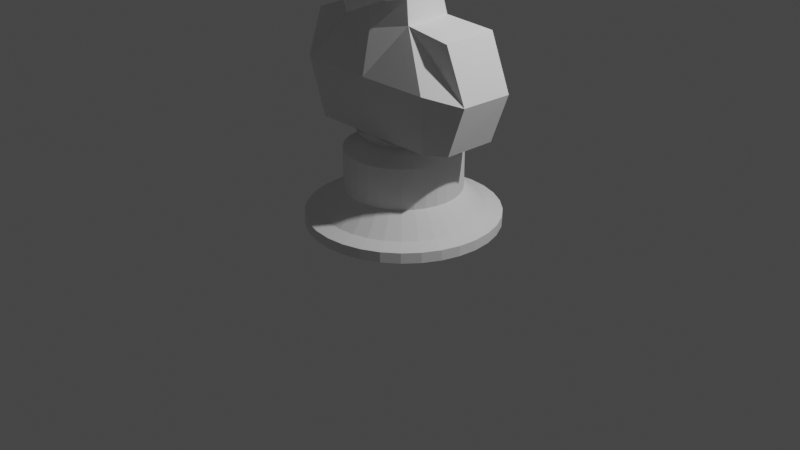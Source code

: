 # Source: character.pieces.blend  (saved by Blender 2.80.75; exported with 4.5.12 LTS)
import bpy
from mathutils import Matrix  # noqa: F401  (used for matrix-valued properties, if any)

bpy.ops.wm.read_factory_settings(use_empty=True)
scene = bpy.context.scene
scene.name = 'Scene'

# ---- collections
col_collection = bpy.data.collections.new('Collection'); scene.collection.children.link(col_collection)

# ---- world
world_world = bpy.data.worlds.new('World'); scene.world = world_world
world_world.use_nodes = True; world_world.node_tree.nodes.clear()
_N = world_world.node_tree.nodes; _L = world_world.node_tree.links
n0 = _N.new('ShaderNodeOutputWorld'); n0.name = 'World Output'; n0.location = (300, 300)
n1 = _N.new('ShaderNodeBackground'); n1.name = 'Background'; n1.location = (10, 300)
n1.inputs[0].default_value = (0.05088, 0.05088, 0.05088, 1.0)
_L.new(n1.outputs[0], n0.inputs[0])
n0.is_active_output = True
world_world.color = (0.05088, 0.05088, 0.05088)
world_world.use_sun_shadow = False
world_world.sun_shadow_jitter_overblur = 0.0

# ---- cameras
cam_camera = bpy.data.cameras.new('Camera')
cam_camera.clip_end = 100.0
cam_camera.ortho_scale = 7.314

# ---- lights
light_light = bpy.data.lights.new('Light', 'POINT')
light_light.transmission_factor = 0.0
light_light.energy = 1000.0
light_light.shadow_soft_size = 0.1
light_light.shadow_maximum_resolution = 0.006
light_light.use_absolute_resolution = True

# ---- meshes
me_circle = bpy.data.meshes.new('Circle')
me_circle.from_pydata([(0.0, 1.0, 0.0), (-0.1951, 0.9808, 0.0), (-0.3827, 0.9239, 0.0), (-0.5556, 0.8315, 0.0), (-0.7071, 0.7071, 0.0), (-0.8315, 0.5556, 0.0), (-0.9239, 0.3827, 0.0), (-0.9808, 0.1951, 0.0), (-1.0, 7.55e-08, 0.0), (-0.9808, -0.1951, 0.0), (-0.9239, -0.3827, 0.0), (-0.8315, -0.5556, 0.0), (-0.7071, -0.7071, 0.0), (-0.5556, -0.8315, 0.0), (-0.3827, -0.9239, 0.0), (-0.1951, -0.9808, 0.0), (3.258e-07, -1.0, 0.0), (0.1951, -0.9808, 0.0), (0.3827, -0.9239, 0.0), (0.5556, -0.8315, 0.0), (0.7071, -0.7071, 0.0), (0.8315, -0.5556, 0.0), (0.9239, -0.3827, 0.0), (0.9808, -0.1951, 0.0), (1.0, 9.656e-07, 0.0), (0.9808, 0.1951, 0.0), (0.9239, 0.3827, 0.0), (0.8315, 0.5556, 0.0), (0.7071, 0.7071, 0.0), (0.5556, 0.8315, 0.0), (0.3827, 0.9239, 0.0), (0.1951, 0.9808, 0.0), (0.0, 1.0, 0.1088), (-0.1951, 0.9808, 0.1088), (-0.3827, 0.9239, 0.1088), (-0.5556, 0.8315, 0.1088), (-0.7071, 0.7071, 0.1088), (-0.8315, 0.5556, 0.1088), (-0.9239, 0.3827, 0.1088), (-0.9808, 0.1951, 0.1088), (-1.0, 7.55e-08, 0.1088), (-0.9808, -0.1951, 0.1088), (-0.9239, -0.3827, 0.1088), (-0.8315, -0.5556, 0.1088), (-0.7071, -0.7071, 0.1088), (-0.5556, -0.8315, 0.1088), (-0.3827, -0.9239, 0.1088), (-0.1951, -0.9808, 0.1088), (3.258e-07, -1.0, 0.1088), (0.1951, -0.9808, 0.1088), (0.3827, -0.9239, 0.1088), (0.5556, -0.8315, 0.1088), (0.7071, -0.7071, 0.1088), (0.8315, -0.5556, 0.1088), (0.9239, -0.3827, 0.1088), (0.9808, -0.1951, 0.1088), (1.0, 9.656e-07, 0.1088), (0.9808, 0.1951, 0.1088), (0.9239, 0.3827, 0.1088), (0.8315, 0.5556, 0.1088), (0.7071, 0.7071, 0.1088), (0.5556, 0.8315, 0.1088), (0.3827, 0.9239, 0.1088), (0.1951, 0.9808, 0.1088), (-0.1175, 0.5909, 0.3657), (1.309e-07, 0.6025, 0.3657), (0.1175, 0.5909, 0.3657), (0.2306, 0.5566, 0.3657), (0.3347, 0.5009, 0.3657), (0.426, 0.426, 0.3657), (0.5009, 0.3347, 0.3657), (0.5566, 0.2306, 0.3657), (0.5909, 0.1175, 0.3657), (0.6025, 6.025e-07, 0.3657), (0.5909, -0.1175, 0.3657), (0.5566, -0.2306, 0.3657), (0.5009, -0.3347, 0.3657), (0.426, -0.426, 0.3657), (0.3347, -0.5009, 0.3657), (0.2306, -0.5566, 0.3657), (0.1175, -0.5909, 0.3657), (2.329e-07, -0.6025, 0.3657), (-0.1175, -0.5909, 0.3657), (-0.2306, -0.5566, 0.3657), (-0.3347, -0.5009, 0.3657), (-0.426, -0.426, 0.3657), (-0.5009, -0.3347, 0.3657), (-0.5566, -0.2306, 0.3657), (-0.5909, -0.1175, 0.3657), (-0.6025, 5.534e-08, 0.3657), (-0.5909, 0.1175, 0.3657), (-0.5566, 0.2306, 0.3657), (-0.5009, 0.3347, 0.3657), (-0.426, 0.426, 0.3657), (-0.3347, 0.5009, 0.3657), (-0.2306, 0.5566, 0.3657), (-0.1649, 0.8288, 0.1511), (5.918e-08, 0.845, 0.1511), (-0.3234, 0.7807, 0.1511), (0.1649, 0.8288, 0.1511), (0.3234, 0.7807, 0.1511), (0.4695, 0.7026, 0.1511), (0.5975, 0.5975, 0.1511), (0.7026, 0.4695, 0.1511), (0.7807, 0.3234, 0.1511), (0.8288, 0.1649, 0.1511), (0.845, 8.24e-07, 0.1511), (0.8288, -0.1649, 0.1511), (0.7807, -0.3234, 0.1511), (0.7026, -0.4695, 0.1511), (0.5975, -0.5975, 0.1511), (0.4695, -0.7026, 0.1511), (0.3234, -0.7807, 0.1511), (0.1649, -0.8288, 0.1511), (2.783e-07, -0.845, 0.1511), (-0.1649, -0.8288, 0.1511), (-0.3234, -0.7807, 0.1511), (-0.4695, -0.7026, 0.1511), (-0.5975, -0.5975, 0.1511), (-0.7026, -0.4695, 0.1511), (-0.7807, -0.3234, 0.1511), (-0.8288, -0.1649, 0.1511), (-0.845, 5.171e-08, 0.1511), (-0.8288, 0.1649, 0.1511), (-0.7807, 0.3234, 0.1511), (-0.7026, 0.4695, 0.1511), (-0.5975, 0.5975, 0.1511), (-0.4695, 0.7026, 0.1511), (-0.1175, 0.5909, 0.7851), (1.405e-07, 0.6025, 0.7851), (0.1175, 0.5909, 0.7851), (0.2306, 0.5566, 0.7851), (0.3347, 0.5009, 0.7851), (0.426, 0.426, 0.7851), (0.5009, 0.3347, 0.7851), (0.5566, 0.2306, 0.7851), (0.5909, 0.1175, 0.7851), (0.6025, 6.025e-07, 0.7851), (0.5909, -0.1175, 0.7851), (0.5566, -0.2306, 0.7851), (0.5009, -0.3347, 0.7851), (0.426, -0.426, 0.7851), (0.3347, -0.5009, 0.7851), (0.2306, -0.5566, 0.7851), (0.1175, -0.5909, 0.7851), (2.425e-07, -0.6025, 0.7851), (-0.1175, -0.5909, 0.7851), (-0.2306, -0.5566, 0.7851), (-0.3347, -0.5009, 0.7851), (-0.426, -0.426, 0.7851), (-0.5009, -0.3347, 0.7851), (-0.5566, -0.2306, 0.7851), (-0.5909, -0.1175, 0.7851), (-0.6025, 5.534e-08, 0.7851), (-0.5909, 0.1175, 0.7851), (-0.5566, 0.2306, 0.7851), (-0.5009, 0.3347, 0.7851), (-0.426, 0.426, 0.7851), (-0.3347, 0.5009, 0.7851), (-0.2306, 0.5566, 0.7851), (-0.07624, 0.3833, 0.9079), (7.013e-08, 0.3908, 0.9079), (0.07624, 0.3833, 0.9079), (0.1495, 0.361, 0.9079), (0.2171, 0.3249, 0.9079), (0.2763, 0.2763, 0.9079), (0.3249, 0.2171, 0.9079), (0.361, 0.1495, 0.9079), (0.3833, 0.07624, 0.9079), (0.3908, 4.62e-07, 0.9079), (0.3833, -0.07624, 0.9079), (0.361, -0.1495, 0.9079), (0.3249, -0.2171, 0.9079), (0.2763, -0.2763, 0.9079), (0.2171, -0.3249, 0.9079), (0.1495, -0.361, 0.9079), (0.07624, -0.3833, 0.9079), (1.363e-07, -0.3908, 0.9079), (-0.07624, -0.3833, 0.9079), (-0.1495, -0.361, 0.9079), (-0.2171, -0.3249, 0.9079), (-0.2763, -0.2763, 0.9079), (-0.3249, -0.2171, 0.9079), (-0.361, -0.1495, 0.9079), (-0.3833, -0.07624, 0.9079), (-0.3908, 1.07e-07, 0.9079), (-0.3833, 0.07624, 0.9079), (-0.361, 0.1495, 0.9079), (-0.3249, 0.2171, 0.9079), (-0.2763, 0.2763, 0.9079), (-0.2171, 0.3249, 0.9079), (-0.1495, 0.361, 0.9079), (-0.09115, 0.4583, 0.9776), (9.146e-08, 0.4672, 0.9776), (0.09115, 0.4583, 0.9776), (0.1788, 0.4317, 0.9776), (0.2596, 0.3885, 0.9776), (0.3304, 0.3304, 0.9776), (0.3885, 0.2596, 0.9776), (0.4317, 0.1788, 0.9776), (0.4583, 0.09115, 0.9776), (0.4672, 5.143e-07, 0.9776), (0.4583, -0.09115, 0.9776), (0.4317, -0.1788, 0.9776), (0.3885, -0.2596, 0.9776), (0.3304, -0.3304, 0.9776), (0.2596, -0.3885, 0.9776), (0.1788, -0.4317, 0.9776), (0.09115, -0.4583, 0.9776), (1.705e-07, -0.4672, 0.9776), (-0.09115, -0.4583, 0.9776), (-0.1788, -0.4317, 0.9776), (-0.2596, -0.3885, 0.9776), (-0.3304, -0.3304, 0.9776), (-0.3885, -0.2596, 0.9776), (-0.4317, -0.1788, 0.9776), (-0.4583, -0.09115, 0.9776), (-0.4672, 8.999e-08, 0.9776), (-0.4583, 0.09115, 0.9776), (-0.4317, 0.1788, 0.9776), (-0.3885, 0.2596, 0.9776), (-0.3304, 0.3304, 0.9776), (-0.2596, 0.3885, 0.9776), (-0.1788, 0.4317, 0.9776), (-0.08183, 0.4114, 1.012), (7.238e-08, 0.4194, 1.012), (0.08183, 0.4114, 1.012), (0.1605, 0.3875, 1.012), (0.233, 0.3487, 1.012), (0.2966, 0.2966, 1.012), (0.3487, 0.233, 1.012), (0.3875, 0.1605, 1.012), (0.4114, 0.08183, 1.012), (0.4194, 4.84e-07, 1.012), (0.4114, -0.08183, 1.012), (0.3875, -0.1605, 1.012), (0.3487, -0.233, 1.012), (0.2966, -0.2966, 1.012), (0.233, -0.3487, 1.012), (0.1605, -0.3875, 1.012), (0.08183, -0.4114, 1.012), (1.434e-07, -0.4194, 1.012), (-0.08183, -0.4114, 1.012), (-0.1605, -0.3875, 1.012), (-0.233, -0.3487, 1.012), (-0.2966, -0.2966, 1.012), (-0.3487, -0.233, 1.012), (-0.3875, -0.1605, 1.012), (-0.4114, -0.08183, 1.012), (-0.4194, 1.031e-07, 1.012), (-0.4114, 0.08183, 1.012), (-0.3875, 0.1605, 1.012), (-0.3487, 0.233, 1.012), (-0.2966, 0.2966, 1.012), (-0.233, 0.3487, 1.012), (-0.1605, 0.3875, 1.012)], [], [(24, 23, 55, 56), (11, 10, 42, 43), (25, 24, 56, 57), (12, 11, 43, 44), (26, 25, 57, 58), (13, 12, 44, 45), (27, 26, 58, 59), (14, 13, 45, 46), (1, 0, 32, 33), (28, 27, 59, 60), (15, 14, 46, 47), (2, 1, 33, 34), (29, 28, 60, 61), (16, 15, 47, 48), (3, 2, 34, 35), (30, 29, 61, 62), (17, 16, 48, 49), (4, 3, 35, 36), (31, 30, 62, 63), (18, 17, 49, 50), (5, 4, 36, 37), (0, 31, 63, 32), (19, 18, 50, 51), (6, 5, 37, 38), (20, 19, 51, 52), (7, 6, 38, 39), (21, 20, 52, 53), (8, 7, 39, 40), (22, 21, 53, 54), (9, 8, 40, 41), (23, 22, 54, 55), (10, 9, 41, 42), (87, 88, 152, 151), (33, 32, 97, 96), (32, 63, 99, 97), (63, 62, 100, 99), (62, 61, 101, 100), (61, 60, 102, 101), (60, 59, 103, 102), (59, 58, 104, 103), (58, 57, 105, 104), (57, 56, 106, 105), (56, 55, 107, 106), (55, 54, 108, 107), (54, 53, 109, 108), (53, 52, 110, 109), (52, 51, 111, 110), (51, 50, 112, 111), (50, 49, 113, 112), (49, 48, 114, 113), (48, 47, 115, 114), (47, 46, 116, 115), (46, 45, 117, 116), (45, 44, 118, 117), (44, 43, 119, 118), (43, 42, 120, 119), (42, 41, 121, 120), (41, 40, 122, 121), (40, 39, 123, 122), (39, 38, 124, 123), (38, 37, 125, 124), (37, 36, 126, 125), (36, 35, 127, 126), (35, 34, 98, 127), (34, 33, 96, 98), (65, 64, 96, 97), (64, 95, 98, 96), (66, 65, 97, 99), (67, 66, 99, 100), (68, 67, 100, 101), (69, 68, 101, 102), (70, 69, 102, 103), (71, 70, 103, 104), (72, 71, 104, 105), (73, 72, 105, 106), (74, 73, 106, 107), (75, 74, 107, 108), (76, 75, 108, 109), (77, 76, 109, 110), (78, 77, 110, 111), (79, 78, 111, 112), (80, 79, 112, 113), (81, 80, 113, 114), (82, 81, 114, 115), (83, 82, 115, 116), (84, 83, 116, 117), (85, 84, 117, 118), (86, 85, 118, 119), (87, 86, 119, 120), (88, 87, 120, 121), (89, 88, 121, 122), (90, 89, 122, 123), (91, 90, 123, 124), (92, 91, 124, 125), (93, 92, 125, 126), (94, 93, 126, 127), (95, 94, 127, 98), (128, 129, 161, 160), (74, 75, 139, 138), (88, 89, 153, 152), (75, 76, 140, 139), (89, 90, 154, 153), (76, 77, 141, 140), (64, 65, 129, 128), (90, 91, 155, 154), (77, 78, 142, 141), (95, 64, 128, 159), (91, 92, 156, 155), (78, 79, 143, 142), (65, 66, 130, 129), (92, 93, 157, 156), (79, 80, 144, 143), (66, 67, 131, 130), (93, 94, 158, 157), (80, 81, 145, 144), (67, 68, 132, 131), (94, 95, 159, 158), (81, 82, 146, 145), (68, 69, 133, 132), (82, 83, 147, 146), (69, 70, 134, 133), (83, 84, 148, 147), (70, 71, 135, 134), (84, 85, 149, 148), (71, 72, 136, 135), (85, 86, 150, 149), (72, 73, 137, 136), (86, 87, 151, 150), (73, 74, 138, 137), (162, 163, 195, 194), (154, 155, 187, 186), (141, 142, 174, 173), (159, 128, 160, 191), (155, 156, 188, 187), (142, 143, 175, 174), (129, 130, 162, 161), (156, 157, 189, 188), (143, 144, 176, 175), (130, 131, 163, 162), (157, 158, 190, 189), (144, 145, 177, 176), (131, 132, 164, 163), (158, 159, 191, 190), (145, 146, 178, 177), (132, 133, 165, 164), (146, 147, 179, 178), (133, 134, 166, 165), (147, 148, 180, 179), (134, 135, 167, 166), (148, 149, 181, 180), (135, 136, 168, 167), (149, 150, 182, 181), (136, 137, 169, 168), (150, 151, 183, 182), (137, 138, 170, 169), (151, 152, 184, 183), (138, 139, 171, 170), (152, 153, 185, 184), (139, 140, 172, 171), (153, 154, 186, 185), (140, 141, 173, 172), (197, 198, 230, 229), (189, 190, 222, 221), (176, 177, 209, 208), (163, 164, 196, 195), (190, 191, 223, 222), (177, 178, 210, 209), (164, 165, 197, 196), (178, 179, 211, 210), (165, 166, 198, 197), (179, 180, 212, 211), (166, 167, 199, 198), (180, 181, 213, 212), (167, 168, 200, 199), (181, 182, 214, 213), (168, 169, 201, 200), (182, 183, 215, 214), (169, 170, 202, 201), (183, 184, 216, 215), (170, 171, 203, 202), (184, 185, 217, 216), (171, 172, 204, 203), (185, 186, 218, 217), (172, 173, 205, 204), (160, 161, 193, 192), (186, 187, 219, 218), (173, 174, 206, 205), (191, 160, 192, 223), (187, 188, 220, 219), (174, 175, 207, 206), (161, 162, 194, 193), (188, 189, 221, 220), (175, 176, 208, 207), (224, 225, 226, 227, 228, 229, 230, 231, 232, 233, 234, 235, 236, 237, 238, 239, 240, 241, 242, 243, 244, 245, 246, 247, 248, 249, 250, 251, 252, 253, 254, 255), (211, 212, 244, 243), (198, 199, 231, 230), (212, 213, 245, 244), (199, 200, 232, 231), (213, 214, 246, 245), (200, 201, 233, 232), (214, 215, 247, 246), (201, 202, 234, 233), (215, 216, 248, 247), (202, 203, 235, 234), (216, 217, 249, 248), (203, 204, 236, 235), (217, 218, 250, 249), (204, 205, 237, 236), (192, 193, 225, 224), (218, 219, 251, 250), (205, 206, 238, 237), (223, 192, 224, 255), (219, 220, 252, 251), (206, 207, 239, 238), (193, 194, 226, 225), (220, 221, 253, 252), (207, 208, 240, 239), (194, 195, 227, 226), (221, 222, 254, 253), (208, 209, 241, 240), (195, 196, 228, 227), (222, 223, 255, 254), (209, 210, 242, 241), (196, 197, 229, 228), (210, 211, 243, 242)])
_uv = me_circle.uv_layers.new(name='UVMap')
_uv.uv.foreach_set('vector', [0.0, 0.0, 0.0, 0.0, 0.0, 0.0, 0.0, 0.0, 0.0, 0.0, 0.0, 0.0, 0.0, 0.0, 0.0, 0.0, 0.0, 0.0, 0.0, 0.0, 0.0, 0.0, 0.0, 0.0, 0.0, 0.0, 0.0, 0.0, 0.0, 0.0, 0.0, 0.0, 0.0, 0.0, 0.0, 0.0, 0.0, 0.0, 0.0, 0.0, 0.0, 0.0, 0.0, 0.0, 0.0, 0.0, 0.0, 0.0, 0.0, 0.0, 0.0, 0.0, 0.0, 0.0, 0.0, 0.0, 0.0, 0.0, 0.0, 0.0, 0.0, 0.0, 0.0, 0.0, 0.0, 0.0, 0.0, 0.0, 0.0, 0.0, 0.0, 0.0, 0.0, 0.0, 0.0, 0.0, 0.0, 0.0, 0.0, 0.0, 0.0, 0.0, 0.0, 0.0, 0.0, 0.0, 0.0, 0.0, 0.0, 0.0, 0.0, 0.0, 0.0, 0.0, 0.0, 0.0, 0.0, 0.0, 0.0, 0.0, 0.0, 0.0, 0.0, 0.0, 0.0, 0.0, 0.0, 0.0, 0.0, 0.0, 0.0, 0.0, 0.0, 0.0, 0.0, 0.0, 0.0, 0.0, 0.0, 0.0, 0.0, 0.0, 0.0, 0.0, 0.0, 0.0, 0.0, 0.0, 0.0, 0.0, 0.0, 0.0, 0.0, 0.0, 0.0, 0.0, 0.0, 0.0, 0.0, 0.0, 0.0, 0.0, 0.0, 0.0, 0.0, 0.0, 0.0, 0.0, 0.0, 0.0, 0.0, 0.0, 0.0, 0.0, 0.0, 0.0, 0.0, 0.0, 0.0, 0.0, 0.0, 0.0, 0.0, 0.0, 0.0, 0.0, 0.0, 0.0, 0.0, 0.0, 0.0, 0.0, 0.0, 0.0, 0.0, 0.0, 0.0, 0.0, 0.0, 0.0, 0.0, 0.0, 0.0, 0.0, 0.0, 0.0, 0.0, 0.0, 0.0, 0.0, 0.0, 0.0, 0.0, 0.0, 0.0, 0.0, 0.0, 0.0, 0.0, 0.0, 0.0, 0.0, 0.0, 0.0, 0.0, 0.0, 0.0, 0.0, 0.0, 0.0, 0.0, 0.0, 0.0, 0.0, 0.0, 0.0, 0.0, 0.0, 0.0, 0.0, 0.0, 0.0, 0.0, 0.0, 0.0, 0.0, 0.0, 0.0, 0.0, 0.0, 0.0, 0.0, 0.0, 0.0, 0.0, 0.0, 0.0, 0.0, 0.0, 0.0, 0.0, 0.0, 0.0, 0.0, 0.0, 0.0, 0.0, 0.0, 0.0, 0.0, 0.0, 0.0, 0.0, 0.0, 0.0, 0.0, 0.0, 0.0, 0.0, 0.0, 0.0, 0.0, 0.0, 0.0, 0.0, 0.0, 0.0, 0.0, 0.0, 0.0, 0.0, 0.0, 0.0, 0.0, 0.0, 0.0, 0.0, 0.0, 0.0, 0.0, 0.0, 0.0, 0.0, 0.0, 0.0, 0.0, 0.0, 0.0, 0.0, 0.0, 0.0, 0.0, 0.0, 0.0, 0.0, 0.0, 0.0, 0.0, 0.0, 0.0, 0.0, 0.0, 0.0, 0.0, 0.0, 0.0, 0.0, 0.0, 0.0, 0.0, 0.0, 0.0, 0.0, 0.0, 0.0, 0.0, 0.0, 0.0, 0.0, 0.0, 0.0, 0.0, 0.0, 0.0, 0.0, 0.0, 0.0, 0.0, 0.0, 0.0, 0.0, 0.0, 0.0, 0.0, 0.0, 0.0, 0.0, 0.0, 0.0, 0.0, 0.0, 0.0, 0.0, 0.0, 0.0, 0.0, 0.0, 0.0, 0.0, 0.0, 0.0, 0.0, 0.0, 0.0, 0.0, 0.0, 0.0, 0.0, 0.0, 0.0, 0.0, 0.0, 0.0, 0.0, 0.0, 0.0, 0.0, 0.0, 0.0, 0.0, 0.0, 0.0, 0.0, 0.0, 0.0, 0.0, 0.0, 0.0, 0.0, 0.0, 0.0, 0.0, 0.0, 0.0, 0.0, 0.0, 0.0, 0.0, 0.0, 0.0, 0.0, 0.0, 0.0, 0.0, 0.0, 0.0, 0.0, 0.0, 0.0, 0.0, 0.0, 0.0, 0.0, 0.0, 0.0, 0.0, 0.0, 0.0, 0.0, 0.0, 0.0, 0.0, 0.0, 0.0, 0.0, 0.0, 0.0, 0.0, 0.0, 0.0, 0.0, 0.0, 0.0, 0.0, 0.0, 0.0, 0.0, 0.0, 0.0, 0.0, 0.0, 0.0, 0.0, 0.0, 0.0, 0.0, 0.0, 0.0, 0.0, 0.0, 0.0, 0.0, 0.0, 0.0, 0.0, 0.0, 0.0, 0.0, 0.0, 0.0, 0.0, 0.0, 0.0, 0.0, 0.0, 0.0, 0.0, 0.0, 0.0, 0.0, 0.0, 0.0, 0.0, 0.0, 0.0, 0.0, 0.0, 0.0, 0.0, 0.0, 0.0, 0.0, 0.0, 0.0, 0.0, 0.0, 0.0, 0.0, 0.0, 0.0, 0.0, 0.0, 0.0, 0.0, 0.0, 0.0, 0.0, 0.0, 0.0, 0.0, 0.0, 0.0, 0.0, 0.0, 0.0, 0.0, 0.0, 0.0, 0.0, 0.0, 0.0, 0.0, 0.0, 0.0, 0.0, 0.0, 0.0, 0.0, 0.0, 0.0, 0.0, 0.0, 0.0, 0.0, 0.0, 0.0, 0.0, 0.0, 0.0, 0.0, 0.0, 0.0, 0.0, 0.0, 0.0, 0.0, 0.0, 0.0, 0.0, 0.0, 0.0, 0.0, 0.0, 0.0, 0.0, 0.0, 0.0, 0.0, 0.0, 0.0, 0.0, 0.0, 0.0, 0.0, 0.0, 0.0, 0.0, 0.0, 0.0, 0.0, 0.0, 0.0, 0.0, 0.0, 0.0, 0.0, 0.0, 0.0, 0.0, 0.0, 0.0, 0.0, 0.0, 0.0, 0.0, 0.0, 0.0, 0.0, 0.0, 0.0, 0.0, 0.0, 0.0, 0.0, 0.0, 0.0, 0.0, 0.0, 0.0, 0.0, 0.0, 0.0, 0.0, 0.0, 0.0, 0.0, 0.0, 0.0, 0.0, 0.0, 0.0, 0.0, 0.0, 0.0, 0.0, 0.0, 0.0, 0.0, 0.0, 0.0, 0.0, 0.0, 0.0, 0.0, 0.0, 0.0, 0.0, 0.0, 0.0, 0.0, 0.0, 0.0, 0.0, 0.0, 0.0, 0.0, 0.0, 0.0, 0.0, 0.0, 0.0, 0.0, 0.0, 0.0, 0.0, 0.0, 0.0, 0.0, 0.0, 0.0, 0.0, 0.0, 0.0, 0.0, 0.0, 0.0, 0.0, 0.0, 0.0, 0.0, 0.0, 0.0, 0.0, 0.0, 0.0, 0.0, 0.0, 0.0, 0.0, 0.0, 0.0, 0.0, 0.0, 0.0, 0.0, 0.0, 0.0, 0.0, 0.0, 0.0, 0.0, 0.0, 0.0, 0.0, 0.0, 0.0, 0.0, 0.0, 0.0, 0.0, 0.0, 0.0, 0.0, 0.0, 0.0, 0.0, 0.0, 0.0, 0.0, 0.0, 0.0, 0.0, 0.0, 0.0, 0.0, 0.0, 0.0, 0.0, 0.0, 0.0, 0.0, 0.0, 0.0, 0.0, 0.0, 0.0, 0.0, 0.0, 0.0, 0.0, 0.0, 0.0, 0.0, 0.0, 0.0, 0.0, 0.0, 0.0, 0.0, 0.0, 0.0, 0.0, 0.0, 0.0, 0.0, 0.0, 0.0, 0.0, 0.0, 0.0, 0.0, 0.0, 0.0, 0.0, 0.0, 0.0, 0.0, 0.0, 0.0, 0.0, 0.0, 0.0, 0.0, 0.0, 0.0, 0.0, 0.0, 0.0, 0.0, 0.0, 0.0, 0.0, 0.0, 0.0, 0.0, 0.0, 0.0, 0.0, 0.0, 0.0, 0.0, 0.0, 0.0, 0.0, 0.0, 0.0, 0.0, 0.0, 0.0, 0.0, 0.0, 0.0, 0.0, 0.0, 0.0, 0.0, 0.0, 0.0, 0.0, 0.0, 0.0, 0.0, 0.0, 0.0, 0.0, 0.0, 0.0, 0.0, 0.0, 0.0, 0.0, 0.0, 0.0, 0.0, 0.0, 0.0, 0.0, 0.0, 0.0, 0.0, 0.0, 0.0, 0.0, 0.0, 0.0, 0.0, 0.0, 0.0, 0.0, 0.0, 0.0, 0.0, 0.0, 0.0, 0.0, 0.0, 0.0, 0.0, 0.0, 0.0, 0.0, 0.0, 0.0, 0.0, 0.0, 0.0, 0.0, 0.0, 0.0, 0.0, 0.0, 0.0, 0.0, 0.0, 0.0, 0.0, 0.0, 0.0, 0.0, 0.0, 0.0, 0.0, 0.0, 0.0, 0.0, 0.0, 0.0, 0.0, 0.0, 0.0, 0.0, 0.0, 0.0, 0.0, 0.0, 0.0, 0.0, 0.0, 0.0, 0.0, 0.0, 0.0, 0.0, 0.0, 0.0, 0.0, 0.0, 0.0, 0.0, 0.0, 0.0, 0.0, 0.0, 0.0, 0.0, 0.0, 0.0, 0.0, 0.0, 0.0, 0.0, 0.0, 0.0, 0.0, 0.0, 0.0, 0.0, 0.0, 0.0, 0.0, 0.0, 0.0, 0.0, 0.0, 0.0, 0.0, 0.0, 0.0, 0.0, 0.0, 0.0, 0.0, 0.0, 0.0, 0.0, 0.0, 0.0, 0.0, 0.0, 0.0, 0.0, 0.0, 0.0, 0.0, 0.0, 0.0, 0.0, 0.0, 0.0, 0.0, 0.0, 0.0, 0.0, 0.0, 0.0, 0.0, 0.0, 0.0, 0.0, 0.0, 0.0, 0.0, 0.0, 0.0, 0.0, 0.0, 0.0, 0.0, 0.0, 0.0, 0.0, 0.0, 0.0, 0.0, 0.0, 0.0, 0.0, 0.0, 0.0, 0.0, 0.0, 0.0, 0.0, 0.0, 0.0, 0.0, 0.0, 0.0, 0.0, 0.0, 0.0, 0.0, 0.0, 0.0, 0.0, 0.0, 0.0, 0.0, 0.0, 0.0, 0.0, 0.0, 0.0, 0.0, 0.0, 0.0, 0.0, 0.0, 0.0, 0.0, 0.0, 0.0, 0.0, 0.0, 0.0, 0.0, 0.0, 0.0, 0.0, 0.0, 0.0, 0.0, 0.0, 0.0, 0.0, 0.0, 0.0, 0.0, 0.0, 0.0, 0.0, 0.0, 0.0, 0.0, 0.0, 0.0, 0.0, 0.0, 0.0, 0.0, 0.0, 0.0, 0.0, 0.0, 0.0, 0.0, 0.0, 0.0, 0.0, 0.0, 0.0, 0.0, 0.0, 0.0, 0.0, 0.0, 0.0, 0.0, 0.0, 0.0, 0.0, 0.0, 0.0, 0.0, 0.0, 0.0, 0.0, 0.0, 0.0, 0.0, 0.0, 0.0, 0.0, 0.0, 0.0, 0.0, 0.0, 0.0, 0.0, 0.0, 0.0, 0.0, 0.0, 0.0, 0.0, 0.0, 0.0, 0.0, 0.0, 0.0, 0.0, 0.0, 0.0, 0.0, 0.0, 0.0, 0.0, 0.0, 0.0, 0.0, 0.0, 0.0, 0.0, 0.0, 0.0, 0.0, 0.0, 0.0, 0.0, 0.0, 0.0, 0.0, 0.0, 0.0, 0.0, 0.0, 0.0, 0.0, 0.0, 0.0, 0.0, 0.0, 0.0, 0.0, 0.0, 0.0, 0.0, 0.0, 0.0, 0.0, 0.0, 0.0, 0.0, 0.0, 0.0, 0.0, 0.0, 0.0, 0.0, 0.0, 0.0, 0.0, 0.0, 0.0, 0.0, 0.0, 0.0, 0.0, 0.0, 0.0, 0.0, 0.0, 0.0, 0.0, 0.0, 0.0, 0.0, 0.0, 0.0, 0.0, 0.0, 0.0, 0.0, 0.0, 0.0, 0.0, 0.0, 0.0, 0.0, 0.0, 0.0, 0.0, 0.0, 0.0, 0.0, 0.0, 0.0, 0.0, 0.0, 0.0, 0.0, 0.0, 0.0, 0.0, 0.0, 0.0, 0.0, 0.0, 0.0, 0.0, 0.0, 0.0, 0.0, 0.0, 0.0, 0.0, 0.0, 0.0, 0.0, 0.0, 0.0, 0.0, 0.0, 0.0, 0.0, 0.0, 0.0, 0.0, 0.0, 0.0, 0.0, 0.0, 0.0, 0.0, 0.0, 0.0, 0.0, 0.0, 0.0, 0.0, 0.0, 0.0, 0.0, 0.0, 0.0, 0.0, 0.0, 0.0, 0.0, 0.0, 0.0, 0.0, 0.0, 0.0, 0.0, 0.0, 0.0, 0.0, 0.0, 0.0, 0.0, 0.0, 0.0, 0.0, 0.0, 0.0, 0.0, 0.0, 0.0, 0.0, 0.0, 0.0, 0.0, 0.0, 0.0, 0.0, 0.0, 0.0, 0.0, 0.0, 0.0, 0.0, 0.0, 0.0, 0.0, 0.0, 0.0, 0.0, 0.0, 0.0, 0.0, 0.0, 0.0, 0.0, 0.0, 0.0, 0.0, 0.0, 0.0, 0.0, 0.0, 0.0, 0.0, 0.0, 0.0, 0.0, 0.0, 0.0, 0.0, 0.0, 0.0, 0.0, 0.0, 0.0, 0.0, 0.0, 0.0, 0.0, 0.0, 0.0, 0.0, 0.0, 0.0, 0.0, 0.0, 0.0, 0.0, 0.0, 0.0, 0.0, 0.0, 0.0, 0.0, 0.0, 0.0, 0.0, 0.0, 0.0, 0.0, 0.0, 0.0, 0.0, 0.0, 0.0, 0.0, 0.0, 0.0, 0.0, 0.0, 0.0, 0.0, 0.0, 0.0, 0.0, 0.0, 0.0, 0.0, 0.0, 0.0, 0.0, 0.0, 0.0, 0.0, 0.0, 0.0, 0.0, 0.0, 0.0, 0.0, 0.0, 0.0, 0.0, 0.0, 0.0, 0.0, 0.0, 0.0, 0.0, 0.0, 0.0, 0.0, 0.0, 0.0, 0.0, 0.0, 0.0, 0.0, 0.0, 0.0, 0.0, 0.0, 0.0, 0.0, 0.0, 0.0, 0.0, 0.0, 0.0, 0.0, 0.0, 0.0, 0.0, 0.0, 0.0, 0.0, 0.0, 0.0, 0.0, 0.0, 0.0, 0.0, 0.0, 0.0, 0.0, 0.0, 0.0, 0.0, 0.0, 0.0, 0.0, 0.0, 0.0, 0.0, 0.0, 0.0, 0.0, 0.0, 0.0, 0.0, 0.0, 0.0, 0.0, 0.0, 0.0, 0.0, 0.0, 0.0, 0.0, 0.0, 0.0, 0.0, 0.0, 0.0, 0.0, 0.0, 0.0, 0.0, 0.0, 0.0, 0.0, 0.0, 0.0, 0.0, 0.0, 0.0, 0.0, 0.0, 0.0, 0.0, 0.0, 0.0, 0.0, 0.0, 0.0, 0.0, 0.0, 0.0, 0.0, 0.0, 0.0, 0.0, 0.0, 0.0, 0.0, 0.0, 0.0, 0.0, 0.0, 0.0, 0.0, 0.0, 0.0, 0.0, 0.0, 0.0, 0.0, 0.0, 0.0, 0.0, 0.0, 0.0, 0.0, 0.0, 0.0, 0.0, 0.0, 0.0, 0.0, 0.0, 0.0, 0.0, 0.0, 0.0, 0.0, 0.0, 0.0, 0.0, 0.0, 0.0, 0.0, 0.0, 0.0, 0.0, 0.0, 0.0, 0.0, 0.0, 0.0, 0.0, 0.0, 0.0, 0.0, 0.0, 0.0, 0.0, 0.0, 0.0, 0.0, 0.0, 0.0, 0.0, 0.0, 0.0, 0.0, 0.0, 0.0, 0.0, 0.0, 0.0, 0.0, 0.0, 0.0, 0.0, 0.0, 0.0, 0.0, 0.0, 0.0, 0.0, 0.0, 0.0, 0.0, 0.0, 0.0, 0.0, 0.0, 0.0, 0.0, 0.0, 0.0, 0.0, 0.0, 0.0, 0.0, 0.0, 0.0, 0.0, 0.0, 0.0, 0.0, 0.0, 0.0, 0.0, 0.0, 0.0, 0.0, 0.0, 0.0, 0.0, 0.0, 0.0, 0.0, 0.0, 0.0, 0.0, 0.0, 0.0, 0.0, 0.0, 0.0, 0.0, 0.0, 0.0, 0.0, 0.0, 0.0, 0.0, 0.0, 0.0, 0.0, 0.0, 0.0, 0.0, 0.0, 0.0, 0.0, 0.0, 0.0, 0.0, 0.0, 0.0, 0.0, 0.0, 0.0, 0.0, 0.0, 0.0, 0.0, 0.0, 0.0, 0.0, 0.0, 0.0, 0.0, 0.0, 0.0, 0.0, 0.0, 0.0, 0.0, 0.0, 0.0, 0.0, 0.0, 0.0, 0.0, 0.0, 0.0, 0.0, 0.0, 0.0, 0.0, 0.0, 0.0, 0.0, 0.0, 0.0, 0.0, 0.0, 0.0, 0.0, 0.0, 0.0, 0.0, 0.0, 0.0, 0.0, 0.0, 0.0, 0.0, 0.0, 0.0, 0.0, 0.0, 0.0, 0.0, 0.0, 0.0, 0.0, 0.0, 0.0, 0.0, 0.0, 0.0, 0.0, 0.0, 0.0, 0.0, 0.0, 0.0, 0.0, 0.0, 0.0, 0.0, 0.0, 0.0, 0.0, 0.0, 0.0, 0.0, 0.0, 0.0, 0.0, 0.0, 0.0, 0.0, 0.0, 0.0, 0.0, 0.0, 0.0, 0.0, 0.0, 0.0, 0.0, 0.0, 0.0, 0.0, 0.0, 0.0, 0.0, 0.0, 0.0, 0.0, 0.0, 0.0, 0.0, 0.0, 0.0, 0.0, 0.0, 0.0, 0.0, 0.0, 0.0, 0.0, 0.0, 0.0, 0.0, 0.0, 0.0, 0.0, 0.0, 0.0, 0.0, 0.0, 0.0, 0.0, 0.0, 0.0, 0.0, 0.0, 0.0, 0.0, 0.0, 0.0, 0.0, 0.0, 0.0, 0.0, 0.0, 0.0, 0.0, 0.0, 0.0, 0.0, 0.0, 0.0, 0.0, 0.0, 0.0, 0.0, 0.0, 0.0, 0.0, 0.0, 0.0, 0.0, 0.0, 0.0, 0.0, 0.0, 0.0, 0.0, 0.0, 0.0, 0.0, 0.0, 0.0, 0.0, 0.0, 0.0, 0.0, 0.0, 0.0, 0.0, 0.0, 0.0, 0.0, 0.0, 0.0, 0.0, 0.0, 0.0, 0.0, 0.0, 0.0, 0.0, 0.0, 0.0, 0.0, 0.0, 0.0, 0.0, 0.0, 0.0, 0.0, 0.0, 0.0, 0.0, 0.0, 0.0, 0.0, 0.0, 0.0, 0.0, 0.0, 0.0, 0.0, 0.0, 0.0, 0.0, 0.0, 0.0, 0.0, 0.0, 0.0, 0.0, 0.0, 0.0, 0.0, 0.0, 0.0, 0.0, 0.0, 0.0, 0.0, 0.0, 0.0, 0.0, 0.0, 0.0, 0.0, 0.0, 0.0, 0.0, 0.0, 0.0, 0.0, 0.0, 0.0, 0.0, 0.0, 0.0, 0.0, 0.0, 0.0, 0.0, 0.0, 0.0, 0.0, 0.0, 0.0, 0.0, 0.0, 0.0, 0.0, 0.0, 0.0, 0.0, 0.0, 0.0, 0.0, 0.0, 0.0, 0.0, 0.0, 0.0, 0.0, 0.0, 0.0, 0.0, 0.0, 0.0, 0.0, 0.0, 0.0, 0.0, 0.0, 0.0, 0.0, 0.0, 0.0, 0.0, 0.0, 0.0, 0.0, 0.0, 0.0, 0.0, 0.0, 0.0, 0.0, 0.0, 0.0, 0.0, 0.0, 0.0, 0.0, 0.0, 0.0, 0.0, 0.0, 0.0, 0.0, 0.0])
me_circle.use_remesh_preserve_volume = False
me_circle.use_remesh_preserve_attributes = False
me_circle.use_mirror_vertex_groups = False
me_circle.update()
me_cube_001 = bpy.data.meshes.new('Cube.001')
me_cube_001.from_pydata([(0.8029, -0.8966, -0.3983), (0.8257, -0.8803, 0.1552), (0.6253, 0.7133, -0.354), (0.678, 0.7692, 0.05408), (0.5549, -0.8304, -1.161), (0.5969, -0.9062, 0.8653), (0.4221, 0.5361, -0.9874), (0.488, 0.5318, 0.7291), (0.0, 0.6095, -1.065), (0.0, 0.7135, 0.8832), (0.0, -1.131, -1.382), (0.0, -1.062, 0.8875), (0.0, -1.126, 0.02507), (0.0, -1.392, -0.5336), (0.0, 0.9129, 0.05715), (0.0, 0.9222, -0.3654), (0.6177, -0.4442, -1.202), (0.6543, 0.2689, -1.166), (0.7822, 0.2591, 0.9775), (0.7822, -0.2882, 0.9775), (0.0, 0.2591, 1.148), (0.0, -0.2882, 1.148), (0.0, 0.4182, -1.2), (0.0, -0.661, -1.32), (1.0, 0.2591, -0.3654), (1.0, -0.2882, -0.3654), (1.048, 0.2591, 0.1108), (0.9924, -0.2882, 0.2056), (0.6562, -0.4505, -1.578), (0.6928, 0.3615, -1.542), (0.0, 0.4876, -1.633), (0.0, -0.6672, -1.696), (1.319, -0.8208, -2.391), (0.7979, 0.6975, -2.455), (0.0, 0.7899, -2.455), (0.0, -0.8288, -2.391), (1.478, -0.4382, -1.684), (1.515, 0.5223, -1.648), (1.849, -0.4115, -2.527), (1.885, 0.549, -2.527), (1.192, -0.6439, -3.34), (0.8632, 0.6975, -3.34), (0.0, 0.7899, -3.34), (0.0, -0.652, -3.34), (1.526, -0.4115, -3.34), (1.55, 0.549, -3.34)], [], [(25, 27, 1, 0), (14, 9, 7, 3), (27, 19, 5, 1), (16, 25, 0, 4), (23, 16, 4, 10), (0, 1, 12, 13), (19, 21, 11, 5), (8, 15, 2, 6), (1, 5, 11, 12), (4, 0, 13, 10), (15, 14, 3, 2), (7, 9, 20, 18), (18, 20, 21, 19), (8, 6, 17, 22), (22, 17, 29, 30), (6, 2, 24, 17), (17, 24, 25, 16), (3, 7, 18, 26), (26, 18, 19, 27), (2, 3, 26, 24), (24, 26, 27, 25), (30, 29, 33, 34), (17, 16, 28, 29), (16, 23, 31, 28), (34, 33, 41, 42), (29, 28, 36, 37), (28, 31, 35, 32), (37, 36, 38, 39), (28, 32, 38, 36), (33, 29, 37, 39), (33, 39, 45, 41), (42, 41, 40, 43), (40, 41, 45, 44), (39, 38, 44, 45), (38, 32, 40, 44), (32, 35, 43, 40)])
_uv = me_cube_001.uv_layers.new(name='UVMap')
_uv.uv.foreach_set('vector', [0.4583, 0.6667, 0.5155, 0.6667, 0.5155, 0.75, 0.4583, 0.75, 0.5155, 0.375, 0.625, 0.375, 0.625, 0.5, 0.5155, 0.5, 0.5155, 0.6667, 0.625, 0.6667, 0.625, 0.75, 0.5155, 0.75, 0.375, 0.689, 0.4583, 0.6667, 0.4583, 0.75, 0.375, 0.75, 0.25, 0.6897, 0.375, 0.689, 0.375, 0.75, 0.25, 0.75, 0.4583, 0.75, 0.5155, 0.75, 0.5155, 0.875, 0.4583, 0.875, 0.625, 0.6667, 0.75, 0.6667, 0.75, 0.75, 0.625, 0.75, 0.375, 0.375, 0.4583, 0.375, 0.4583, 0.5, 0.375, 0.5, 0.5155, 0.75, 0.625, 0.75, 0.625, 0.875, 0.5155, 0.875, 0.375, 0.75, 0.4583, 0.75, 0.4583, 0.875, 0.375, 0.875, 0.4583, 0.375, 0.5155, 0.375, 0.5155, 0.5, 0.4583, 0.5, 0.625, 0.5, 0.75, 0.5, 0.75, 0.5833, 0.625, 0.5833, 0.625, 0.5833, 0.75, 0.5833, 0.75, 0.6667, 0.625, 0.6667, 0.25, 0.5, 0.375, 0.5, 0.375, 0.5833, 0.25, 0.5833, 0.25, 0.5833, 0.375, 0.5833, 0.375, 0.5833, 0.25, 0.5833, 0.375, 0.5, 0.4583, 0.5, 0.4583, 0.5833, 0.375, 0.5833, 0.375, 0.5833, 0.4583, 0.5833, 0.4583, 0.6667, 0.375, 0.689, 0.5155, 0.5, 0.625, 0.5, 0.625, 0.5833, 0.5155, 0.5833, 0.5155, 0.5833, 0.625, 0.5833, 0.625, 0.6667, 0.5155, 0.6667, 0.4583, 0.5, 0.5155, 0.5, 0.5155, 0.5833, 0.4583, 0.5833, 0.4583, 0.5833, 0.5155, 0.5833, 0.5155, 0.6667, 0.4583, 0.6667, 0.25, 0.5833, 0.375, 0.5833, 0.375, 0.5833, 0.25, 0.5833, 0.375, 0.5833, 0.375, 0.689, 0.375, 0.689, 0.375, 0.5833, 0.375, 0.689, 0.25, 0.6897, 0.25, 0.6897, 0.375, 0.689, 0.25, 0.5833, 0.375, 0.5833, 0.375, 0.5833, 0.25, 0.5833, 0.375, 0.5833, 0.375, 0.689, 0.375, 0.689, 0.375, 0.5833, 0.375, 0.689, 0.25, 0.6897, 0.25, 0.6897, 0.375, 0.689, 0.375, 0.5833, 0.375, 0.689, 0.375, 0.689, 0.375, 0.5833, 0.375, 0.689, 0.375, 0.689, 0.375, 0.689, 0.375, 0.689, 0.375, 0.5833, 0.375, 0.5833, 0.375, 0.5833, 0.375, 0.5833, 0.375, 0.5833, 0.375, 0.5833, 0.375, 0.5833, 0.375, 0.5833, 0.25, 0.5833, 0.375, 0.5833, 0.375, 0.689, 0.25, 0.6897, 0.375, 0.689, 0.375, 0.5833, 0.375, 0.5833, 0.375, 0.689, 0.375, 0.5833, 0.375, 0.689, 0.375, 0.689, 0.375, 0.5833, 0.375, 0.689, 0.375, 0.689, 0.375, 0.689, 0.375, 0.689, 0.375, 0.689, 0.25, 0.6897, 0.25, 0.6897, 0.375, 0.689])
me_cube_001.use_remesh_preserve_volume = False
me_cube_001.use_remesh_preserve_attributes = False
me_cube_001.use_mirror_vertex_groups = False
me_cube_001.update()

# ---- objects
ob_light = bpy.data.objects.new('Light', light_light)
ob_camera = bpy.data.objects.new('Camera', cam_camera)
ob_pedestal = bpy.data.objects.new('Pedestal', me_circle)
ob_cube = bpy.data.objects.new('Cube', me_cube_001)

# ---- transforms, parenting, visibility, modifiers, constraints
ob_light.location = (4.076, 1.005, 5.904)
ob_light.rotation_euler = (0.6503, 0.05522, 1.866)
ob_light.lock_rotations_4d = False
ob_light.empty_display_type = 'ARROWS'
ob_light.color = (0.0, 0.0, 0.0, 0.0)
ob_light.lineart.crease_threshold = 0.0
ob_camera.location = (7.359, -6.926, 4.958)
ob_camera.rotation_euler = (1.109, 0.0, 0.8149)
ob_camera.lock_rotations_4d = False
ob_camera.empty_display_type = 'ARROWS'
ob_camera.color = (0.0, 0.0, 0.0, 0.0)
ob_camera.display_type = 'WIRE'
ob_camera.lineart.crease_threshold = 0.0
ob_pedestal.location = (0.0, 0.06166, 0.0)
ob_pedestal.lineart.crease_threshold = 0.0
ob_cube.location = (-0.001222, 0.01819, 3.136)
ob_cube.scale = (0.5798, 0.5798, 0.6365)
ob_cube.lineart.crease_threshold = 0.0
_m = ob_cube.modifiers.new('Mirror', 'MIRROR')
_m.use_clip = True

# ---- collection membership
col_collection.objects.link(ob_light)
col_collection.objects.link(ob_camera)
col_collection.objects.link(ob_pedestal)
col_collection.objects.link(ob_cube)

# ---- scene / render settings (as saved in the file)
scene.camera = ob_camera
scene.frame_start = 1; scene.frame_end = 250; scene.frame_set(1)
scene.render.engine = 'BLENDER_EEVEE_NEXT'
scene.cycles.use_denoising = False
scene.cycles.samples = 128
scene.cycles.sampling_pattern = 'TABULATED_SOBOL'
scene.cycles.use_adaptive_sampling = False
scene.cycles.use_light_tree = False
scene.view_settings.view_transform = 'Filmic'
bpy.context.view_layer.update()
